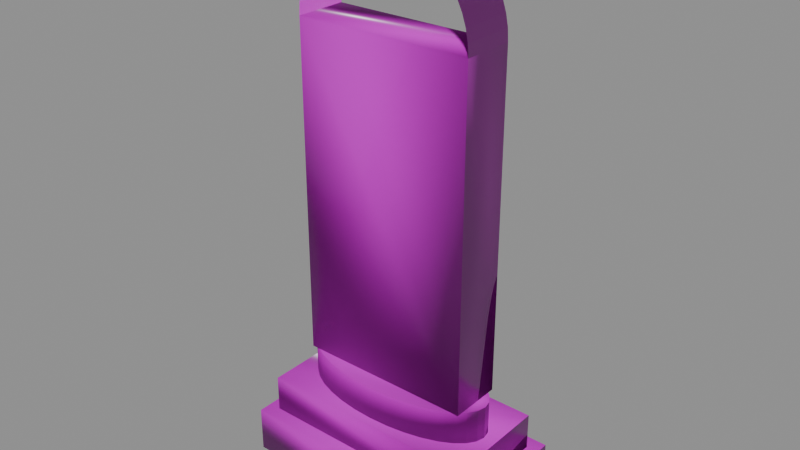 # Source: stele_v2.blend  (saved by Blender 5.1.30; exported with 4.5.12 LTS)
import bpy
from mathutils import Matrix  # noqa: F401  (used for matrix-valued properties, if any)

bpy.ops.wm.read_factory_settings(use_empty=True)
scene = bpy.context.scene
scene.name = 'Scene'

# ---- collections
col_stelescene = bpy.data.collections.new('SteleScene'); scene.collection.children.link(col_stelescene)

# ---- images (referenced by path relative to the original .blend; pixels are not part of the script)
import os
ASSET_DIR = os.environ.get("B2B_ASSET_DIR", "")  # directory of the original .blend (textures are referenced by path, not embedded)
HERE = os.path.dirname(os.path.abspath(__file__))  # packed textures are extracted next to this script under _unpacked/

def load_image(name, relpath, width, height, colorspace="sRGB"):
    """Load a texture the original file referenced (path relative to the .blend, or extracted next to this script)."""
    p = next((c for c in (os.path.join(HERE, relpath), os.path.join(ASSET_DIR, relpath)) if relpath and os.path.exists(c)), "")
    if p:
        img = bpy.data.images.load(p, check_existing=True)
        img.name = name
    else:  # same state as the original file: an image datablock whose file is absent (Cycles renders it pink)
        img = bpy.data.images.new(name, width, height)
        img.source = "FILE"
        img.filepath = "//" + (relpath or name)
    img.colorspace_settings.name = colorspace
    return img
img_pedestal_diffuse_png = load_image('pedestal_diffuse.png', 'pedestal_diffuse.png', 1024, 1024, 'sRGB')
img_pedestal_normal_png = load_image('pedestal_normal.png', 'pedestal_normal.png', 1024, 1024, 'Non-Color')
img_pedestal_roughness_png = load_image('pedestal_roughness.png', 'pedestal_roughness.png', 1024, 1024, 'Non-Color')
img_body_diffuse_png = load_image('body_diffuse.png', 'body_diffuse.png', 1024, 1024, 'sRGB')
img_body_normal_png = load_image('body_normal.png', 'body_normal.png', 1024, 1024, 'Non-Color')
img_body_roughness_png = load_image('body_roughness.png', 'body_roughness.png', 1024, 1024, 'Non-Color')
img_body_back_diffuse_png = load_image('body_back_diffuse.png', 'body_back_diffuse.png', 1024, 1024, 'sRGB')
img_body_back_normal_png = load_image('body_back_normal.png', 'body_back_normal.png', 1024, 1024, 'Non-Color')
img_body_back_roughness_png = load_image('body_back_roughness.png', 'body_back_roughness.png', 1024, 1024, 'Non-Color')
img_stone_side_diffuse_png = load_image('stone_side_diffuse.png', 'stone_side_diffuse.png', 1024, 1024, 'sRGB')
img_stone_side_normal_png = load_image('stone_side_normal.png', 'stone_side_normal.png', 1024, 1024, 'Non-Color')
img_stone_side_roughness_png = load_image('stone_side_roughness.png', 'stone_side_roughness.png', 1024, 1024, 'Non-Color')
img_body_diffuse_png_001 = load_image('body_diffuse.png.001', 'body_diffuse.png', 1024, 1024, 'sRGB')
img_body_normal_png_001 = load_image('body_normal.png.001', 'body_normal.png', 1024, 1024, 'Non-Color')
img_crown_diffuse_png = load_image('crown_diffuse.png', 'crown_diffuse.png', 1024, 1024, 'sRGB')
img_crown_normal_png = load_image('crown_normal.png', 'crown_normal.png', 1024, 1024, 'Non-Color')
img_crown_roughness_png = load_image('crown_roughness.png', 'crown_roughness.png', 1024, 1024, 'Non-Color')

# ---- materials (node trees are filled in below, after node groups)
mat_mat_pedestal = bpy.data.materials.new('Mat_Pedestal')
mat_mat_stelebody = bpy.data.materials.new('Mat_SteleBody')
mat_mat_steleback = bpy.data.materials.new('Mat_SteleBack')
mat_mat_steleside = bpy.data.materials.new('Mat_SteleSide')
mat_mat_inscription = bpy.data.materials.new('Mat_Inscription')
mat_mat_stelecrown = bpy.data.materials.new('Mat_SteleCrown')

# ---- material node trees
mat_mat_pedestal.use_nodes = True; mat_mat_pedestal.node_tree.nodes.clear()
_N = mat_mat_pedestal.node_tree.nodes; _L = mat_mat_pedestal.node_tree.links
n0 = _N.new('ShaderNodeOutputMaterial'); n0.name = 'Material Output'; n0.location = (400, 0)
n1 = _N.new('ShaderNodeBsdfPrincipled'); n1.name = 'Principled BSDF'; n1.location = (100, 0)
n2 = _N.new('ShaderNodeTexImage'); n2.name = 'Image Texture'; n2.location = (-300, 150)
n2.image = img_pedestal_diffuse_png
n3 = _N.new('ShaderNodeTexImage'); n3.name = 'Image Texture.001'; n3.location = (-600, -150)
n3.image = img_pedestal_normal_png
n4 = _N.new('ShaderNodeNormalMap'); n4.name = 'Normal Map'; n4.location = (-300, -150)
n4.inputs[0].default_value = 2.2
n5 = _N.new('ShaderNodeTexImage'); n5.name = 'Image Texture.002'; n5.location = (-300, -350)
n5.image = img_pedestal_roughness_png
_L.new(n1.outputs[0], n0.inputs[0])
_L.new(n2.outputs[0], n1.inputs[0])
_L.new(n3.outputs[0], n4.inputs[1])
_L.new(n4.outputs[0], n1.inputs[5])
_L.new(n5.outputs[0], n1.inputs[2])
n0.is_active_output = True
mat_mat_stelebody.use_nodes = True; mat_mat_stelebody.node_tree.nodes.clear()
_N = mat_mat_stelebody.node_tree.nodes; _L = mat_mat_stelebody.node_tree.links
n0 = _N.new('ShaderNodeOutputMaterial'); n0.name = 'Material Output'; n0.location = (400, 0)
n1 = _N.new('ShaderNodeBsdfPrincipled'); n1.name = 'Principled BSDF'; n1.location = (100, 0)
n2 = _N.new('ShaderNodeTexImage'); n2.name = 'Image Texture'; n2.location = (-300, 150)
n2.image = img_body_diffuse_png
n3 = _N.new('ShaderNodeTexImage'); n3.name = 'Image Texture.001'; n3.location = (-600, -150)
n3.image = img_body_normal_png
n4 = _N.new('ShaderNodeNormalMap'); n4.name = 'Normal Map'; n4.location = (-300, -150)
n4.inputs[0].default_value = 2.2
n5 = _N.new('ShaderNodeTexImage'); n5.name = 'Image Texture.002'; n5.location = (-300, -350)
n5.image = img_body_roughness_png
_L.new(n1.outputs[0], n0.inputs[0])
_L.new(n2.outputs[0], n1.inputs[0])
_L.new(n3.outputs[0], n4.inputs[1])
_L.new(n4.outputs[0], n1.inputs[5])
_L.new(n5.outputs[0], n1.inputs[2])
n0.is_active_output = True
mat_mat_steleback.use_nodes = True; mat_mat_steleback.node_tree.nodes.clear()
_N = mat_mat_steleback.node_tree.nodes; _L = mat_mat_steleback.node_tree.links
n0 = _N.new('ShaderNodeOutputMaterial'); n0.name = 'Material Output'; n0.location = (400, 0)
n1 = _N.new('ShaderNodeBsdfPrincipled'); n1.name = 'Principled BSDF'; n1.location = (100, 0)
n2 = _N.new('ShaderNodeTexImage'); n2.name = 'Image Texture'; n2.location = (-300, 150)
n2.image = img_body_back_diffuse_png
n3 = _N.new('ShaderNodeTexImage'); n3.name = 'Image Texture.001'; n3.location = (-600, -150)
n3.image = img_body_back_normal_png
n4 = _N.new('ShaderNodeNormalMap'); n4.name = 'Normal Map'; n4.location = (-300, -150)
n4.inputs[0].default_value = 2.2
n5 = _N.new('ShaderNodeTexImage'); n5.name = 'Image Texture.002'; n5.location = (-300, -350)
n5.image = img_body_back_roughness_png
_L.new(n1.outputs[0], n0.inputs[0])
_L.new(n2.outputs[0], n1.inputs[0])
_L.new(n3.outputs[0], n4.inputs[1])
_L.new(n4.outputs[0], n1.inputs[5])
_L.new(n5.outputs[0], n1.inputs[2])
n0.is_active_output = True
mat_mat_steleside.use_nodes = True; mat_mat_steleside.node_tree.nodes.clear()
_N = mat_mat_steleside.node_tree.nodes; _L = mat_mat_steleside.node_tree.links
n0 = _N.new('ShaderNodeOutputMaterial'); n0.name = 'Material Output'; n0.location = (400, 0)
n1 = _N.new('ShaderNodeBsdfPrincipled'); n1.name = 'Principled BSDF'; n1.location = (100, 0)
n2 = _N.new('ShaderNodeTexImage'); n2.name = 'Image Texture'; n2.location = (-300, 150)
n2.image = img_stone_side_diffuse_png
n3 = _N.new('ShaderNodeTexImage'); n3.name = 'Image Texture.001'; n3.location = (-600, -150)
n3.image = img_stone_side_normal_png
n4 = _N.new('ShaderNodeNormalMap'); n4.name = 'Normal Map'; n4.location = (-300, -150)
n4.inputs[0].default_value = 2.2
n5 = _N.new('ShaderNodeTexImage'); n5.name = 'Image Texture.002'; n5.location = (-300, -350)
n5.image = img_stone_side_roughness_png
_L.new(n1.outputs[0], n0.inputs[0])
_L.new(n2.outputs[0], n1.inputs[0])
_L.new(n3.outputs[0], n4.inputs[1])
_L.new(n4.outputs[0], n1.inputs[5])
_L.new(n5.outputs[0], n1.inputs[2])
n0.is_active_output = True
mat_mat_inscription.use_nodes = True; mat_mat_inscription.node_tree.nodes.clear()
_N = mat_mat_inscription.node_tree.nodes; _L = mat_mat_inscription.node_tree.links
n0 = _N.new('ShaderNodeOutputMaterial'); n0.name = 'Material Output'; n0.location = (400, 0)
n1 = _N.new('ShaderNodeBsdfPrincipled'); n1.name = 'Principled BSDF'; n1.location = (100, 0)
n1.inputs[2].default_value = 0.82
n2 = _N.new('ShaderNodeTexImage'); n2.name = 'Image Texture'; n2.location = (-300, 150)
n2.image = img_body_diffuse_png_001
n3 = _N.new('ShaderNodeTexImage'); n3.name = 'Image Texture.001'; n3.location = (-600, -150)
n3.image = img_body_normal_png_001
n4 = _N.new('ShaderNodeNormalMap'); n4.name = 'Normal Map'; n4.location = (-300, -150)
n4.inputs[0].default_value = 2.2
_L.new(n1.outputs[0], n0.inputs[0])
_L.new(n2.outputs[0], n1.inputs[0])
_L.new(n3.outputs[0], n4.inputs[1])
_L.new(n4.outputs[0], n1.inputs[5])
n0.is_active_output = True
mat_mat_stelecrown.use_nodes = True; mat_mat_stelecrown.node_tree.nodes.clear()
_N = mat_mat_stelecrown.node_tree.nodes; _L = mat_mat_stelecrown.node_tree.links
n0 = _N.new('ShaderNodeOutputMaterial'); n0.name = 'Material Output'; n0.location = (400, 0)
n1 = _N.new('ShaderNodeBsdfPrincipled'); n1.name = 'Principled BSDF'; n1.location = (100, 0)
n2 = _N.new('ShaderNodeTexImage'); n2.name = 'Image Texture'; n2.location = (-300, 150)
n2.image = img_crown_diffuse_png
n3 = _N.new('ShaderNodeTexImage'); n3.name = 'Image Texture.001'; n3.location = (-600, -150)
n3.image = img_crown_normal_png
n4 = _N.new('ShaderNodeNormalMap'); n4.name = 'Normal Map'; n4.location = (-300, -150)
n4.inputs[0].default_value = 2.2
n5 = _N.new('ShaderNodeTexImage'); n5.name = 'Image Texture.002'; n5.location = (-300, -350)
n5.image = img_crown_roughness_png
_L.new(n1.outputs[0], n0.inputs[0])
_L.new(n2.outputs[0], n1.inputs[0])
_L.new(n3.outputs[0], n4.inputs[1])
_L.new(n4.outputs[0], n1.inputs[5])
_L.new(n5.outputs[0], n1.inputs[2])
n0.is_active_output = True

# ---- meshes
me_cube = bpy.data.meshes.new('Cube')
me_cube.from_pydata([(-0.81, -0.44, 0.0), (-0.81, -0.44, 0.3), (-0.81, 0.44, 0.0), (-0.81, 0.44, 0.3), (0.81, -0.44, 0.0), (0.81, -0.44, 0.3), (0.81, 0.44, 0.0), (0.81, 0.44, 0.3)], [], [(0, 1, 3, 2), (2, 3, 7, 6), (6, 7, 5, 4), (4, 5, 1, 0), (2, 6, 4, 0), (7, 3, 1, 5)])
me_cube.polygons.foreach_set('use_smooth', [True] * 6)
_uv = me_cube.uv_layers.new(name='UVMap')
_uv.uv.foreach_set('vector', [0.28, 0.35, 0.28, 0.65, 0.72, 0.65, 0.72, 0.35, 0.095, 0.35, 0.095, 0.65, 0.905, 0.65, 0.905, 0.35, 0.72, 0.35, 0.72, 0.65, 0.28, 0.65, 0.28, 0.35, 0.905, 0.35, 0.905, 0.65, 0.095, 0.65, 0.095, 0.35, 0.095, 0.94, 0.905, 0.94, 0.905, 0.06, 0.095, 0.06, 0.905, 0.94, 0.095, 0.94, 0.095, 0.06, 0.905, 0.06])
me_cube.materials.append(mat_mat_pedestal)
me_cube.update()
me_cube_001 = bpy.data.meshes.new('Cube.001')
me_cube_001.from_pydata([(-0.73, -0.35, 0.3), (-0.73, -0.35, 0.54), (-0.73, 0.35, 0.3), (-0.73, 0.35, 0.54), (0.73, -0.35, 0.3), (0.73, -0.35, 0.54), (0.73, 0.35, 0.3), (0.73, 0.35, 0.54)], [], [(0, 1, 3, 2), (2, 3, 7, 6), (6, 7, 5, 4), (4, 5, 1, 0), (2, 6, 4, 0), (7, 3, 1, 5)])
me_cube_001.polygons.foreach_set('use_smooth', [True] * 6)
_uv = me_cube_001.uv_layers.new(name='UVMap')
_uv.uv.foreach_set('vector', [0.325, 0.38, 0.325, 0.62, 0.675, 0.62, 0.675, 0.38, 0.135, 0.38, 0.135, 0.62, 0.865, 0.62, 0.865, 0.38, 0.675, 0.38, 0.675, 0.62, 0.325, 0.62, 0.325, 0.38, 0.865, 0.38, 0.865, 0.62, 0.135, 0.62, 0.135, 0.38, 0.135, 0.85, 0.865, 0.85, 0.865, 0.15, 0.135, 0.15, 0.865, 0.85, 0.135, 0.85, 0.135, 0.15, 0.865, 0.15])
me_cube_001.materials.append(mat_mat_pedestal)
me_cube_001.update()
me_cylinder = bpy.data.meshes.new('Cylinder')
me_cylinder.from_pydata([(0.0, 0.288, 0.54), (0.0, 0.288, 0.76), (0.1264, 0.2825, 0.54), (0.1264, 0.2825, 0.76), (0.248, 0.2661, 0.54), (0.248, 0.2661, 0.76), (0.36, 0.2395, 0.54), (0.36, 0.2395, 0.76), (0.4582, 0.2036, 0.54), (0.4582, 0.2036, 0.76), (0.5388, 0.16, 0.54), (0.5388, 0.16, 0.76), (0.5987, 0.1102, 0.54), (0.5987, 0.1102, 0.76), (0.6355, 0.05619, 0.54), (0.6355, 0.05619, 0.76), (0.648, 0.0, 0.54), (0.648, 0.0, 0.76), (0.6355, -0.05619, 0.54), (0.6355, -0.05619, 0.76), (0.5987, -0.1102, 0.54), (0.5987, -0.1102, 0.76), (0.5388, -0.16, 0.54), (0.5388, -0.16, 0.76), (0.4582, -0.2036, 0.54), (0.4582, -0.2036, 0.76), (0.36, -0.2395, 0.54), (0.36, -0.2395, 0.76), (0.248, -0.2661, 0.54), (0.248, -0.2661, 0.76), (0.1264, -0.2825, 0.54), (0.1264, -0.2825, 0.76), (0.0, -0.288, 0.54), (0.0, -0.288, 0.76), (-0.1264, -0.2825, 0.54), (-0.1264, -0.2825, 0.76), (-0.248, -0.2661, 0.54), (-0.248, -0.2661, 0.76), (-0.36, -0.2395, 0.54), (-0.36, -0.2395, 0.76), (-0.4582, -0.2036, 0.54), (-0.4582, -0.2036, 0.76), (-0.5388, -0.16, 0.54), (-0.5388, -0.16, 0.76), (-0.5987, -0.1102, 0.54), (-0.5987, -0.1102, 0.76), (-0.6355, -0.05619, 0.54), (-0.6355, -0.05619, 0.76), (-0.648, 0.0, 0.54), (-0.648, 0.0, 0.76), (-0.6355, 0.05619, 0.54), (-0.6355, 0.05619, 0.76), (-0.5987, 0.1102, 0.54), (-0.5987, 0.1102, 0.76), (-0.5388, 0.16, 0.54), (-0.5388, 0.16, 0.76), (-0.4582, 0.2036, 0.54), (-0.4582, 0.2036, 0.76), (-0.36, 0.2395, 0.54), (-0.36, 0.2395, 0.76), (-0.248, 0.2661, 0.54), (-0.248, 0.2661, 0.76), (-0.1264, 0.2825, 0.54), (-0.1264, 0.2825, 0.76)], [], [(0, 1, 3, 2), (2, 3, 5, 4), (4, 5, 7, 6), (6, 7, 9, 8), (8, 9, 11, 10), (10, 11, 13, 12), (12, 13, 15, 14), (14, 15, 17, 16), (16, 17, 19, 18), (18, 19, 21, 20), (20, 21, 23, 22), (22, 23, 25, 24), (24, 25, 27, 26), (26, 27, 29, 28), (28, 29, 31, 30), (30, 31, 33, 32), (32, 33, 35, 34), (34, 35, 37, 36), (36, 37, 39, 38), (38, 39, 41, 40), (40, 41, 43, 42), (42, 43, 45, 44), (44, 45, 47, 46), (46, 47, 49, 48), (48, 49, 51, 50), (50, 51, 53, 52), (52, 53, 55, 54), (54, 55, 57, 56), (56, 57, 59, 58), (58, 59, 61, 60), (3, 1, 63, 61, 59, 57, 55, 53, 51, 49, 47, 45, 43, 41, 39, 37, 35, 33, 31, 29, 27, 25, 23, 21, 19, 17, 15, 13, 11, 9, 7, 5), (60, 61, 63, 62), (62, 63, 1, 0), (0, 2, 4, 6, 8, 10, 12, 14, 16, 18, 20, 22, 24, 26, 28, 30, 32, 34, 36, 38, 40, 42, 44, 46, 48, 50, 52, 54, 56, 58, 60, 62)])
me_cylinder.polygons.foreach_set('use_smooth', [True] * 34)
_uv = me_cylinder.uv_layers.new(name='UVMap')
_uv.uv.foreach_set('vector', [0.5, 0.39, 0.5, 0.61, 0.5632, 0.61, 0.5632, 0.39, 0.5632, 0.39, 0.5632, 0.61, 0.624, 0.61, 0.624, 0.39, 0.624, 0.39, 0.624, 0.61, 0.68, 0.61, 0.68, 0.39, 0.68, 0.39, 0.68, 0.61, 0.7291, 0.61, 0.7291, 0.39, 0.7291, 0.39, 0.7291, 0.61, 0.7694, 0.61, 0.7694, 0.39, 0.7694, 0.39, 0.7694, 0.61, 0.7993, 0.61, 0.7993, 0.39, 0.5551, 0.39, 0.5551, 0.61, 0.5281, 0.61, 0.5281, 0.39, 0.5281, 0.39, 0.5281, 0.61, 0.5, 0.61, 0.5, 0.39, 0.5, 0.39, 0.5, 0.61, 0.4719, 0.61, 0.4719, 0.39, 0.4719, 0.39, 0.4719, 0.61, 0.4449, 0.61, 0.4449, 0.39, 0.7993, 0.39, 0.7993, 0.61, 0.7694, 0.61, 0.7694, 0.39, 0.7694, 0.39, 0.7694, 0.61, 0.7291, 0.61, 0.7291, 0.39, 0.7291, 0.39, 0.7291, 0.61, 0.68, 0.61, 0.68, 0.39, 0.68, 0.39, 0.68, 0.61, 0.624, 0.61, 0.624, 0.39, 0.624, 0.39, 0.624, 0.61, 0.5632, 0.61, 0.5632, 0.39, 0.5632, 0.39, 0.5632, 0.61, 0.5, 0.61, 0.5, 0.39, 0.5, 0.39, 0.5, 0.61, 0.4368, 0.61, 0.4368, 0.39, 0.4368, 0.39, 0.4368, 0.61, 0.376, 0.61, 0.376, 0.39, 0.376, 0.39, 0.376, 0.61, 0.32, 0.61, 0.32, 0.39, 0.32, 0.39, 0.32, 0.61, 0.2709, 0.61, 0.2709, 0.39, 0.2709, 0.39, 0.2709, 0.61, 0.2306, 0.61, 0.2306, 0.39, 0.2306, 0.39, 0.2306, 0.61, 0.2007, 0.61, 0.2007, 0.39, 0.4449, 0.39, 0.4449, 0.61, 0.4719, 0.61, 0.4719, 0.39, 0.4719, 0.39, 0.4719, 0.61, 0.5, 0.61, 0.5, 0.39, 0.5, 0.39, 0.5, 0.61, 0.5281, 0.61, 0.5281, 0.39, 0.5281, 0.39, 0.5281, 0.61, 0.5551, 0.61, 0.5551, 0.39, 0.2007, 0.39, 0.2007, 0.61, 0.2306, 0.61, 0.2306, 0.39, 0.2306, 0.39, 0.2306, 0.61, 0.2709, 0.61, 0.2709, 0.39, 0.2709, 0.39, 0.2709, 0.61, 0.32, 0.61, 0.32, 0.39, 0.32, 0.39, 0.32, 0.61, 0.376, 0.61, 0.376, 0.39, 0.5632, 0.7825, 0.5, 0.788, 0.4368, 0.7825, 0.376, 0.7661, 0.32, 0.7395, 0.2709, 0.7036, 0.2306, 0.66, 0.2007, 0.6102, 0.1822, 0.5562, 0.176, 0.5, 0.1822, 0.4438, 0.2007, 0.3898, 0.2306, 0.34, 0.2709, 0.2964, 0.32, 0.2605, 0.376, 0.2339, 0.4368, 0.2175, 0.5, 0.212, 0.5632, 0.2175, 0.624, 0.2339, 0.68, 0.2605, 0.7291, 0.2964, 0.7694, 0.34, 0.7993, 0.3898, 0.8178, 0.4438, 0.824, 0.5, 0.8178, 0.5562, 0.7993, 0.6102, 0.7694, 0.66, 0.7291, 0.7036, 0.68, 0.7395, 0.624, 0.7661, 0.376, 0.39, 0.376, 0.61, 0.4368, 0.61, 0.4368, 0.39, 0.4368, 0.39, 0.4368, 0.61, 0.5, 0.61, 0.5, 0.39, 0.5, 0.788, 0.5632, 0.7825, 0.624, 0.7661, 0.68, 0.7395, 0.7291, 0.7036, 0.7694, 0.66, 0.7993, 0.6102, 0.8178, 0.5562, 0.824, 0.5, 0.8178, 0.4438, 0.7993, 0.3898, 0.7694, 0.34, 0.7291, 0.2964, 0.68, 0.2605, 0.624, 0.2339, 0.5632, 0.2175, 0.5, 0.212, 0.4368, 0.2175, 0.376, 0.2339, 0.32, 0.2605, 0.2709, 0.2964, 0.2306, 0.34, 0.2007, 0.3898, 0.1822, 0.4438, 0.176, 0.5, 0.1822, 0.5562, 0.2007, 0.6102, 0.2306, 0.66, 0.2709, 0.7036, 0.32, 0.7395, 0.376, 0.7661, 0.4368, 0.7825])
me_cylinder.materials.append(mat_mat_pedestal)
me_cylinder.update()
me_cube_002 = bpy.data.meshes.new('Cube.002')
me_cube_002.from_pydata([(-0.575, -0.17, 0.76), (-0.575, -0.17, 2.91), (-0.575, 0.17, 0.76), (-0.575, 0.17, 2.91), (0.575, -0.17, 0.76), (0.575, -0.17, 2.91), (0.575, 0.17, 0.76), (0.575, 0.17, 2.91)], [], [(0, 1, 3, 2), (2, 3, 7, 6), (6, 7, 5, 4), (4, 5, 1, 0), (2, 6, 4, 0), (7, 3, 1, 5)])
me_cube_002.polygons.foreach_set('use_smooth', [True] * 6)
me_cube_002.polygons.foreach_set('material_index', [2, 0, 2, 1, 2, 2])
_uv = me_cube_002.uv_layers.new(name='UVMap')
_uv.uv.foreach_set('vector', [0.33, -0.0375, 0.33, 1.038, 0.67, 1.038, 0.67, -0.0375, -0.075, -0.575, -0.075, 1.575, 1.075, 1.575, 1.075, -0.575, 0.67, -0.0375, 0.67, 1.038, 0.33, 1.038, 0.33, -0.0375, 1.075, -0.575, 1.075, 1.575, -0.075, 1.575, -0.075, -0.575, -0.075, 0.585, 1.075, 0.585, 1.075, 0.415, -0.075, 0.415, 1.075, 0.585, -0.075, 0.585, -0.075, 0.415, 1.075, 0.415])
me_cube_002.materials.append(mat_mat_stelebody)
me_cube_002.materials.append(mat_mat_steleback)
me_cube_002.materials.append(mat_mat_steleside)
me_cube_002.update()
me_plane = bpy.data.meshes.new('Plane')
me_plane.from_pydata([(-0.47, 0.172, 1.335), (0.47, 0.172, 1.335), (-0.47, 0.172, 2.335), (0.47, 0.172, 2.335)], [], [(0, 1, 3, 2)])
me_plane.polygons.foreach_set('use_smooth', [True] * 1)
_uv = me_plane.uv_layers.new(name='UVMap')
_uv.uv.foreach_set('vector', [0.03, 0.0, 0.97, 0.0, 0.97, 1.0, 0.03, 1.0])
me_plane.materials.append(mat_mat_inscription)
me_plane.update()
me_cylinder_001 = bpy.data.meshes.new('Cylinder.001')
me_cylinder_001.from_pydata([(0.0, 0.17, 3.485), (0.0, -0.17, 3.485), (0.07505, 0.17, 3.48), (0.07505, -0.17, 3.48), (0.1488, 0.17, 3.465), (0.1488, -0.17, 3.465), (0.22, 0.17, 3.441), (0.22, -0.17, 3.441), (0.2875, 0.17, 3.408), (0.2875, -0.17, 3.408), (0.35, 0.17, 3.366), (0.35, -0.17, 3.366), (0.4066, 0.17, 3.317), (0.4066, -0.17, 3.317), (0.4562, 0.17, 3.26), (0.4562, -0.17, 3.26), (0.498, 0.17, 3.197), (0.498, -0.17, 3.197), (0.5312, 0.17, 3.13), (0.5312, -0.17, 3.13), (0.5554, 0.17, 3.059), (0.5554, -0.17, 3.059), (0.5701, 0.17, 2.985), (0.5701, -0.17, 2.985), (0.575, 0.17, 2.91), (0.575, -0.17, 2.91), (0.5701, 0.17, 2.835), (0.5701, -0.17, 2.835), (0.5554, 0.17, 2.761), (0.5554, -0.17, 2.761), (0.5312, 0.17, 2.69), (0.5312, -0.17, 2.69), (0.498, 0.17, 2.623), (0.498, -0.17, 2.623), (0.4562, 0.17, 2.56), (0.4562, -0.17, 2.56), (0.4066, 0.17, 2.503), (0.4066, -0.17, 2.503), (0.35, 0.17, 2.454), (0.35, -0.17, 2.454), (0.2875, 0.17, 2.412), (0.2875, -0.17, 2.412), (0.22, 0.17, 2.379), (0.22, -0.17, 2.379), (0.1488, 0.17, 2.355), (0.1488, -0.17, 2.355), (0.07505, 0.17, 2.34), (0.07505, -0.17, 2.34), (0.0, 0.17, 2.335), (0.0, -0.17, 2.335), (-0.07505, 0.17, 2.34), (-0.07505, -0.17, 2.34), (-0.1488, 0.17, 2.355), (-0.1488, -0.17, 2.355), (-0.22, 0.17, 2.379), (-0.22, -0.17, 2.379), (-0.2875, 0.17, 2.412), (-0.2875, -0.17, 2.412), (-0.35, 0.17, 2.454), (-0.35, -0.17, 2.454), (-0.4066, 0.17, 2.503), (-0.4066, -0.17, 2.503), (-0.4562, 0.17, 2.56), (-0.4562, -0.17, 2.56), (-0.498, 0.17, 2.623), (-0.498, -0.17, 2.623), (-0.5312, 0.17, 2.69), (-0.5312, -0.17, 2.69), (-0.5554, 0.17, 2.761), (-0.5554, -0.17, 2.761), (-0.5701, 0.17, 2.835), (-0.5701, -0.17, 2.835), (-0.575, 0.17, 2.91), (-0.575, -0.17, 2.91), (-0.5701, 0.17, 2.985), (-0.5701, -0.17, 2.985), (-0.5554, 0.17, 3.059), (-0.5554, -0.17, 3.059), (-0.5312, 0.17, 3.13), (-0.5312, -0.17, 3.13), (-0.498, 0.17, 3.197), (-0.498, -0.17, 3.197), (-0.4562, 0.17, 3.26), (-0.4562, -0.17, 3.26), (-0.4066, 0.17, 3.317), (-0.4066, -0.17, 3.317), (-0.35, 0.17, 3.366), (-0.35, -0.17, 3.366), (-0.2875, 0.17, 3.408), (-0.2875, -0.17, 3.408), (-0.22, 0.17, 3.441), (-0.22, -0.17, 3.441), (-0.1488, 0.17, 3.465), (-0.1488, -0.17, 3.465), (-0.07505, 0.17, 3.48), (-0.07505, -0.17, 3.48)], [(24, 26), (27, 25), (27, 26), (26, 28), (29, 27), (29, 28), (28, 30), (31, 29), (31, 30), (30, 32), (33, 31), (33, 32), (32, 34), (35, 33), (35, 34), (34, 36), (37, 35), (37, 36), (36, 38), (39, 37), (39, 38), (38, 40), (41, 39), (41, 40), (40, 42), (43, 41), (43, 42), (42, 44), (45, 43), (45, 44), (44, 46), (47, 45), (47, 46), (46, 48), (49, 47), (49, 48), (48, 50), (51, 49), (51, 50), (50, 52), (53, 51), (53, 52), (52, 54), (55, 53), (55, 54), (54, 56), (57, 55), (57, 56), (56, 58), (59, 57), (59, 58), (58, 60), (61, 59), (61, 60), (60, 62), (63, 61), (63, 62), (62, 64), (65, 63), (65, 64), (64, 66), (67, 65), (67, 66), (66, 68), (69, 67), (69, 68), (68, 70), (71, 69), (71, 70), (70, 72), (73, 71)], [(0, 1, 3, 2), (2, 3, 5, 4), (4, 5, 7, 6), (6, 7, 9, 8), (8, 9, 11, 10), (10, 11, 13, 12), (12, 13, 15, 14), (14, 15, 17, 16), (16, 17, 19, 18), (18, 19, 21, 20), (20, 21, 23, 22), (22, 23, 25, 24), (72, 73, 75, 74), (74, 75, 77, 76), (76, 77, 79, 78), (78, 79, 81, 80), (80, 81, 83, 82), (82, 83, 85, 84), (84, 85, 87, 86), (86, 87, 89, 88), (88, 89, 91, 90), (90, 91, 93, 92), (92, 93, 95, 94), (94, 95, 1, 0)])
me_cylinder_001.polygons.foreach_set('use_smooth', [True] * 24)
_uv = me_cylinder_001.uv_layers.new(name='UVMap')
_uv.uv.foreach_set('vector', [0.5, 0.67, 0.5, 0.33, 0.5375, 0.33, 0.5375, 0.67, 0.5375, 0.67, 0.5375, 0.33, 0.5744, 0.33, 0.5744, 0.67, 0.5744, 0.67, 0.5744, 0.33, 0.61, 0.33, 0.61, 0.67, 0.61, 0.67, 0.61, 0.33, 0.6438, 0.33, 0.6438, 0.67, 0.6438, 0.67, 0.6438, 0.33, 0.675, 0.33, 0.675, 0.67, 0.675, 0.67, 0.675, 0.33, 0.7033, 0.33, 0.7033, 0.67, 0.585, 0.6191, 0.415, 0.6191, 0.415, 0.5625, 0.585, 0.5625, 0.585, 0.5625, 0.415, 0.5625, 0.415, 0.5, 0.585, 0.5, 0.585, 0.5, 0.415, 0.5, 0.415, 0.4325, 0.585, 0.4325, 0.585, 0.4325, 0.415, 0.4325, 0.415, 0.3613, 0.585, 0.3613, 0.585, 0.3613, 0.415, 0.3613, 0.415, 0.2876, 0.585, 0.2876, 0.585, 0.2876, 0.415, 0.2876, 0.415, 0.2125, 0.585, 0.2125, 0.585, 0.2125, 0.415, 0.2125, 0.415, 0.2876, 0.585, 0.2876, 0.585, 0.2876, 0.415, 0.2876, 0.415, 0.3613, 0.585, 0.3613, 0.585, 0.3613, 0.415, 0.3613, 0.415, 0.4325, 0.585, 0.4325, 0.585, 0.4325, 0.415, 0.4325, 0.415, 0.5, 0.585, 0.5, 0.585, 0.5, 0.415, 0.5, 0.415, 0.5625, 0.585, 0.5625, 0.585, 0.5625, 0.415, 0.5625, 0.415, 0.6191, 0.585, 0.6191, 0.2967, 0.67, 0.2967, 0.33, 0.325, 0.33, 0.325, 0.67, 0.325, 0.67, 0.325, 0.33, 0.3562, 0.33, 0.3562, 0.67, 0.3562, 0.67, 0.3562, 0.33, 0.39, 0.33, 0.39, 0.67, 0.39, 0.67, 0.39, 0.33, 0.4256, 0.33, 0.4256, 0.67, 0.4256, 0.67, 0.4256, 0.33, 0.4625, 0.33, 0.4625, 0.67, 0.4625, 0.67, 0.4625, 0.33, 0.5, 0.33, 0.5, 0.67])
me_cylinder_001.materials.append(mat_mat_stelecrown)
me_cylinder_001.update()
me_cylinder_002 = bpy.data.meshes.new('Cylinder.002')
me_cylinder_002.from_pydata([(0.0, 0.2025, 3.34), (0.0, 0.1675, 3.34), (0.02847, 0.2025, 3.336), (0.02847, 0.1675, 3.336), (0.055, 0.2025, 3.325), (0.055, 0.1675, 3.325), (0.07778, 0.2025, 3.308), (0.07778, 0.1675, 3.308), (0.09526, 0.2025, 3.285), (0.09526, 0.1675, 3.285), (0.1063, 0.2025, 3.258), (0.1063, 0.1675, 3.258), (0.11, 0.2025, 3.23), (0.11, 0.1675, 3.23), (0.1063, 0.2025, 3.202), (0.1063, 0.1675, 3.202), (0.09526, 0.2025, 3.175), (0.09526, 0.1675, 3.175), (0.07778, 0.2025, 3.152), (0.07778, 0.1675, 3.152), (0.055, 0.2025, 3.135), (0.055, 0.1675, 3.135), (0.02847, 0.2025, 3.124), (0.02847, 0.1675, 3.124), (0.0, 0.2025, 3.12), (0.0, 0.1675, 3.12), (-0.02847, 0.2025, 3.124), (-0.02847, 0.1675, 3.124), (-0.055, 0.2025, 3.135), (-0.055, 0.1675, 3.135), (-0.07778, 0.2025, 3.152), (-0.07778, 0.1675, 3.152), (-0.09526, 0.2025, 3.175), (-0.09526, 0.1675, 3.175), (-0.1063, 0.2025, 3.202), (-0.1063, 0.1675, 3.202), (-0.11, 0.2025, 3.23), (-0.11, 0.1675, 3.23), (-0.1063, 0.2025, 3.258), (-0.1063, 0.1675, 3.258), (-0.09526, 0.2025, 3.285), (-0.09526, 0.1675, 3.285), (-0.07778, 0.2025, 3.308), (-0.07778, 0.1675, 3.308), (-0.055, 0.2025, 3.325), (-0.055, 0.1675, 3.325), (-0.02847, 0.2025, 3.336), (-0.02847, 0.1675, 3.336)], [], [(0, 1, 3, 2), (2, 3, 5, 4), (4, 5, 7, 6), (6, 7, 9, 8), (8, 9, 11, 10), (10, 11, 13, 12), (12, 13, 15, 14), (14, 15, 17, 16), (16, 17, 19, 18), (18, 19, 21, 20), (20, 21, 23, 22), (22, 23, 25, 24), (24, 25, 27, 26), (26, 27, 29, 28), (28, 29, 31, 30), (30, 31, 33, 32), (32, 33, 35, 34), (34, 35, 37, 36), (36, 37, 39, 38), (38, 39, 41, 40), (40, 41, 43, 42), (42, 43, 45, 44), (3, 1, 47, 45, 43, 41, 39, 37, 35, 33, 31, 29, 27, 25, 23, 21, 19, 17, 15, 13, 11, 9, 7, 5), (44, 45, 47, 46), (46, 47, 1, 0), (0, 2, 4, 6, 8, 10, 12, 14, 16, 18, 20, 22, 24, 26, 28, 30, 32, 34, 36, 38, 40, 42, 44, 46)])
me_cylinder_002.polygons.foreach_set('use_smooth', [True] * 26)
_uv = me_cylinder_002.uv_layers.new(name='UVMap')
_uv.uv.foreach_set('vector', [0.5, 0.5175, 0.5, 0.4825, 0.5142, 0.4825, 0.5142, 0.5175, 0.5142, 0.5175, 0.5142, 0.4825, 0.5275, 0.4825, 0.5275, 0.5175, 0.5275, 0.5175, 0.5275, 0.4825, 0.5389, 0.4825, 0.5389, 0.5175, 0.5087, 0.5778, 0.4913, 0.5778, 0.4913, 0.555, 0.5087, 0.555, 0.5087, 0.555, 0.4913, 0.555, 0.4913, 0.5285, 0.5087, 0.5285, 0.5087, 0.5285, 0.4913, 0.5285, 0.4913, 0.5, 0.5087, 0.5, 0.5087, 0.5, 0.4913, 0.5, 0.4913, 0.4715, 0.5087, 0.4715, 0.5087, 0.4715, 0.4913, 0.4715, 0.4913, 0.445, 0.5087, 0.445, 0.5087, 0.445, 0.4913, 0.445, 0.4913, 0.4222, 0.5087, 0.4222, 0.5389, 0.5175, 0.5389, 0.4825, 0.5275, 0.4825, 0.5275, 0.5175, 0.5275, 0.5175, 0.5275, 0.4825, 0.5142, 0.4825, 0.5142, 0.5175, 0.5142, 0.5175, 0.5142, 0.4825, 0.5, 0.4825, 0.5, 0.5175, 0.5, 0.5175, 0.5, 0.4825, 0.4858, 0.4825, 0.4858, 0.5175, 0.4858, 0.5175, 0.4858, 0.4825, 0.4725, 0.4825, 0.4725, 0.5175, 0.4725, 0.5175, 0.4725, 0.4825, 0.4611, 0.4825, 0.4611, 0.5175, 0.5087, 0.4222, 0.4913, 0.4222, 0.4913, 0.445, 0.5087, 0.445, 0.5087, 0.445, 0.4913, 0.445, 0.4913, 0.4715, 0.5087, 0.4715, 0.5087, 0.4715, 0.4913, 0.4715, 0.4913, 0.5, 0.5087, 0.5, 0.5087, 0.5, 0.4913, 0.5, 0.4913, 0.5285, 0.5087, 0.5285, 0.5087, 0.5285, 0.4913, 0.5285, 0.4913, 0.555, 0.5087, 0.555, 0.5087, 0.555, 0.4913, 0.555, 0.4913, 0.5778, 0.5087, 0.5778, 0.4611, 0.5175, 0.4611, 0.4825, 0.4725, 0.4825, 0.4725, 0.5175, 0.5142, 0.6063, 0.5, 0.61, 0.4858, 0.6063, 0.4725, 0.5953, 0.4611, 0.5778, 0.4524, 0.555, 0.4469, 0.5285, 0.445, 0.5, 0.4469, 0.4715, 0.4524, 0.445, 0.4611, 0.4222, 0.4725, 0.4047, 0.4858, 0.3937, 0.5, 0.39, 0.5142, 0.3937, 0.5275, 0.4047, 0.5389, 0.4222, 0.5476, 0.445, 0.5531, 0.4715, 0.555, 0.5, 0.5531, 0.5285, 0.5476, 0.555, 0.5389, 0.5778, 0.5275, 0.5953, 0.4725, 0.5175, 0.4725, 0.4825, 0.4858, 0.4825, 0.4858, 0.5175, 0.4858, 0.5175, 0.4858, 0.4825, 0.5, 0.4825, 0.5, 0.5175, 0.5, 0.61, 0.5142, 0.6063, 0.5275, 0.5953, 0.5389, 0.5778, 0.5476, 0.555, 0.5531, 0.5285, 0.555, 0.5, 0.5531, 0.4715, 0.5476, 0.445, 0.5389, 0.4222, 0.5275, 0.4047, 0.5142, 0.3937, 0.5, 0.39, 0.4858, 0.3937, 0.4725, 0.4047, 0.4611, 0.4222, 0.4524, 0.445, 0.4469, 0.4715, 0.445, 0.5, 0.4469, 0.5285, 0.4524, 0.555, 0.4611, 0.5778, 0.4725, 0.5953, 0.4858, 0.6063])
me_cylinder_002.materials.append(mat_mat_stelecrown)
me_cylinder_002.update()

# ---- objects
ob_pedestal_foundation = bpy.data.objects.new('Pedestal_Foundation', me_cube)
ob_pedestal_waist = bpy.data.objects.new('Pedestal_Waist', me_cube_001)
ob_pedestal_lotustier = bpy.data.objects.new('Pedestal_LotusTier', me_cylinder)
ob_stele_body = bpy.data.objects.new('Stele_Body', me_cube_002)
ob_inscription_panel = bpy.data.objects.new('Inscription_Panel', me_plane)
ob_stele_crown = bpy.data.objects.new('Stele_Crown', me_cylinder_001)
ob_crown_pearlrelief = bpy.data.objects.new('Crown_PearlRelief', me_cylinder_002)
ob_steleroot = bpy.data.objects.new('SteleRoot', None)

# ---- transforms, parenting, visibility, modifiers, constraints
ob_pedestal_foundation.parent = ob_steleroot
ob_pedestal_foundation.location = (0.0, 0.0, 0.0)
ob_pedestal_waist.parent = ob_steleroot
ob_pedestal_waist.location = (0.0, 0.0, 0.0)
ob_pedestal_lotustier.parent = ob_steleroot
ob_pedestal_lotustier.location = (0.0, 0.0, 0.0)
ob_stele_body.parent = ob_steleroot
ob_stele_body.location = (0.0, 0.0, 0.0)
ob_inscription_panel.parent = ob_steleroot
ob_inscription_panel.location = (0.0, 0.0, 0.0)
ob_stele_crown.parent = ob_steleroot
ob_stele_crown.location = (0.0, 0.0, 0.0)
ob_crown_pearlrelief.parent = ob_steleroot
ob_crown_pearlrelief.location = (0.0, 0.0, 0.0)
ob_steleroot.location = (0.0, 0.0, 0.0)

# ---- collection membership
col_stelescene.objects.link(ob_pedestal_foundation)
col_stelescene.objects.link(ob_pedestal_waist)
col_stelescene.objects.link(ob_pedestal_lotustier)
col_stelescene.objects.link(ob_stele_body)
col_stelescene.objects.link(ob_inscription_panel)
col_stelescene.objects.link(ob_stele_crown)
col_stelescene.objects.link(ob_crown_pearlrelief)
col_stelescene.objects.link(ob_steleroot)

# ---- scene / render settings (as saved in the file)
scene.frame_start = 1; scene.frame_end = 250; scene.frame_set(1)
scene.render.engine = 'BLENDER_EEVEE_NEXT'
scene.render.bake_bias = 0.0
scene.render.bake_samples = 0
scene.cycles.sampling_pattern = 'TABULATED_SOBOL'
scene.eevee.use_volume_custom_range = False
bpy.context.view_layer.update()

# ---- added for rendering (the .blend has no active camera and no usable light): camera, sun + grey world if the file has none
cam_auto = bpy.data.cameras.new('AutoCamera')
cam_auto.lens = 50.0
cam_auto.sensor_width = 36.0
cam_auto.clip_end = 1000.0
ob_auto_camera = bpy.data.objects.new('AutoCamera', cam_auto)
scene.collection.objects.link(ob_auto_camera)
ob_auto_camera.location = (3.64778, -4.37734, 4.66073)
ob_auto_camera.rotation_euler = (1.09748, -7.21219e-08, 0.694738)
scene.camera = ob_auto_camera
light_auto_sun = bpy.data.lights.new('AutoSun', 'SUN')
light_auto_sun.energy = 3.0
light_auto_sun.angle = 0.0523599
ob_auto_sun = bpy.data.objects.new('AutoSun', light_auto_sun)
scene.collection.objects.link(ob_auto_sun)
ob_auto_sun.rotation_euler = (0.872665, 0.174533, 0.523599)
if scene.world is None:
    world_auto = bpy.data.worlds.new('AutoWorld')
    world_auto.color = (0.3, 0.3, 0.3)
    scene.world = world_auto
bpy.context.view_layer.update()

